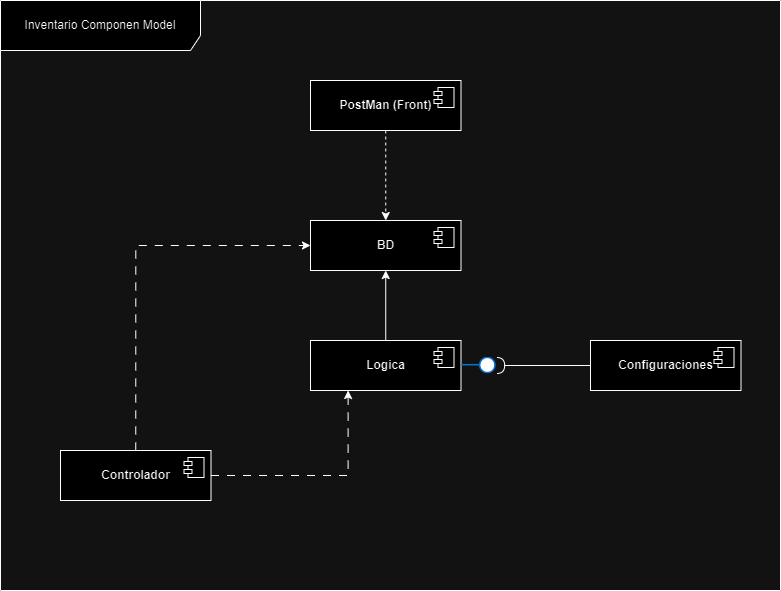

The diagram above was exported from draw.io. Its source (the exported page's mxGraphModel, read from the mxfile embedded in the PNG):
<mxGraphModel dx="223" dy="534" grid="1" gridSize="10" guides="1" tooltips="1" connect="1" arrows="1" fold="1" page="1" pageScale="1" pageWidth="827" pageHeight="1169" math="0" shadow="0">
  <root>
    <mxCell id="0" />
    <mxCell id="1" parent="0" />
    <mxCell id="pexI3YmTe0CUAjJ2jfdO-13" value="Inventario Componen Model" style="shape=umlFrame;whiteSpace=wrap;html=1;pointerEvents=0;recursiveResize=0;container=1;collapsible=0;width=200;height=50;" parent="1" vertex="1">
      <mxGeometry x="850" y="480" width="780" height="590" as="geometry" />
    </mxCell>
    <mxCell id="pexI3YmTe0CUAjJ2jfdO-37" style="edgeStyle=orthogonalEdgeStyle;rounded=0;orthogonalLoop=1;jettySize=auto;html=1;exitX=1;exitY=0.5;exitDx=0;exitDy=0;entryX=0.25;entryY=1;entryDx=0;entryDy=0;dashed=1;dashPattern=8 8;" parent="pexI3YmTe0CUAjJ2jfdO-13" source="pexI3YmTe0CUAjJ2jfdO-26" target="pexI3YmTe0CUAjJ2jfdO-32" edge="1">
      <mxGeometry relative="1" as="geometry" />
    </mxCell>
    <mxCell id="pexI3YmTe0CUAjJ2jfdO-40" style="edgeStyle=orthogonalEdgeStyle;rounded=0;orthogonalLoop=1;jettySize=auto;html=1;exitX=0.5;exitY=0;exitDx=0;exitDy=0;entryX=0;entryY=0.5;entryDx=0;entryDy=0;dashed=1;dashPattern=8 8;" parent="pexI3YmTe0CUAjJ2jfdO-13" source="pexI3YmTe0CUAjJ2jfdO-26" target="pexI3YmTe0CUAjJ2jfdO-16" edge="1">
      <mxGeometry relative="1" as="geometry" />
    </mxCell>
    <mxCell id="pexI3YmTe0CUAjJ2jfdO-26" value="&lt;b&gt;Controlador&lt;/b&gt;" style="html=1;dropTarget=0;whiteSpace=wrap;" parent="pexI3YmTe0CUAjJ2jfdO-13" vertex="1">
      <mxGeometry x="60" y="450" width="150.5" height="50" as="geometry" />
    </mxCell>
    <mxCell id="pexI3YmTe0CUAjJ2jfdO-27" value="" style="shape=module;jettyWidth=8;jettyHeight=4;" parent="pexI3YmTe0CUAjJ2jfdO-26" vertex="1">
      <mxGeometry x="1" width="20" height="20" relative="1" as="geometry">
        <mxPoint x="-27" y="7" as="offset" />
      </mxGeometry>
    </mxCell>
    <mxCell id="pexI3YmTe0CUAjJ2jfdO-42" style="edgeStyle=orthogonalEdgeStyle;rounded=0;orthogonalLoop=1;jettySize=auto;html=1;exitX=0.5;exitY=1;exitDx=0;exitDy=0;entryX=0.5;entryY=0;entryDx=0;entryDy=0;dashed=1;" parent="pexI3YmTe0CUAjJ2jfdO-13" source="pexI3YmTe0CUAjJ2jfdO-28" target="pexI3YmTe0CUAjJ2jfdO-16" edge="1">
      <mxGeometry relative="1" as="geometry" />
    </mxCell>
    <mxCell id="pexI3YmTe0CUAjJ2jfdO-28" value="&lt;b&gt;PostMan (Front)&lt;/b&gt;" style="html=1;dropTarget=0;whiteSpace=wrap;" parent="pexI3YmTe0CUAjJ2jfdO-13" vertex="1">
      <mxGeometry x="310" y="80" width="150.5" height="50" as="geometry" />
    </mxCell>
    <mxCell id="pexI3YmTe0CUAjJ2jfdO-29" value="" style="shape=module;jettyWidth=8;jettyHeight=4;" parent="pexI3YmTe0CUAjJ2jfdO-28" vertex="1">
      <mxGeometry x="1" width="20" height="20" relative="1" as="geometry">
        <mxPoint x="-27" y="7" as="offset" />
      </mxGeometry>
    </mxCell>
    <mxCell id="pexI3YmTe0CUAjJ2jfdO-43" style="edgeStyle=orthogonalEdgeStyle;rounded=0;orthogonalLoop=1;jettySize=auto;html=1;exitX=0;exitY=0.5;exitDx=0;exitDy=0;endArrow=halfCircle;endFill=0;" parent="pexI3YmTe0CUAjJ2jfdO-13" source="pexI3YmTe0CUAjJ2jfdO-30" target="pexI3YmTe0CUAjJ2jfdO-34" edge="1">
      <mxGeometry relative="1" as="geometry" />
    </mxCell>
    <mxCell id="pexI3YmTe0CUAjJ2jfdO-30" value="&lt;b&gt;Configuraciones&lt;/b&gt;" style="html=1;dropTarget=0;whiteSpace=wrap;" parent="pexI3YmTe0CUAjJ2jfdO-13" vertex="1">
      <mxGeometry x="590" y="340" width="150.5" height="50" as="geometry" />
    </mxCell>
    <mxCell id="pexI3YmTe0CUAjJ2jfdO-31" value="" style="shape=module;jettyWidth=8;jettyHeight=4;" parent="pexI3YmTe0CUAjJ2jfdO-30" vertex="1">
      <mxGeometry x="1" width="20" height="20" relative="1" as="geometry">
        <mxPoint x="-27" y="7" as="offset" />
      </mxGeometry>
    </mxCell>
    <mxCell id="pexI3YmTe0CUAjJ2jfdO-39" style="edgeStyle=orthogonalEdgeStyle;rounded=0;orthogonalLoop=1;jettySize=auto;html=1;exitX=0.5;exitY=0;exitDx=0;exitDy=0;entryX=0.5;entryY=1;entryDx=0;entryDy=0;" parent="pexI3YmTe0CUAjJ2jfdO-13" source="pexI3YmTe0CUAjJ2jfdO-32" target="pexI3YmTe0CUAjJ2jfdO-16" edge="1">
      <mxGeometry relative="1" as="geometry" />
    </mxCell>
    <mxCell id="pexI3YmTe0CUAjJ2jfdO-32" value="&lt;b&gt;Logica&lt;/b&gt;" style="html=1;dropTarget=0;whiteSpace=wrap;" parent="pexI3YmTe0CUAjJ2jfdO-13" vertex="1">
      <mxGeometry x="310" y="340" width="150.5" height="50" as="geometry" />
    </mxCell>
    <mxCell id="pexI3YmTe0CUAjJ2jfdO-33" value="" style="shape=module;jettyWidth=8;jettyHeight=4;" parent="pexI3YmTe0CUAjJ2jfdO-32" vertex="1">
      <mxGeometry x="1" width="20" height="20" relative="1" as="geometry">
        <mxPoint x="-27" y="7" as="offset" />
      </mxGeometry>
    </mxCell>
    <mxCell id="pexI3YmTe0CUAjJ2jfdO-16" value="&lt;b&gt;BD&lt;/b&gt;" style="html=1;dropTarget=0;whiteSpace=wrap;" parent="pexI3YmTe0CUAjJ2jfdO-13" vertex="1">
      <mxGeometry x="310" y="220" width="150.5" height="50" as="geometry" />
    </mxCell>
    <mxCell id="pexI3YmTe0CUAjJ2jfdO-17" value="" style="shape=module;jettyWidth=8;jettyHeight=4;" parent="pexI3YmTe0CUAjJ2jfdO-16" vertex="1">
      <mxGeometry x="1" width="20" height="20" relative="1" as="geometry">
        <mxPoint x="-27" y="7" as="offset" />
      </mxGeometry>
    </mxCell>
    <mxCell id="pexI3YmTe0CUAjJ2jfdO-34" value="" style="image;aspect=fixed;perimeter=ellipsePerimeter;html=1;align=center;shadow=0;dashed=0;spacingTop=3;image=img/lib/active_directory/interface.svg;" parent="pexI3YmTe0CUAjJ2jfdO-13" vertex="1">
      <mxGeometry x="460.5" y="356.62" width="35.64" height="16.75" as="geometry" />
    </mxCell>
  </root>
</mxGraphModel>